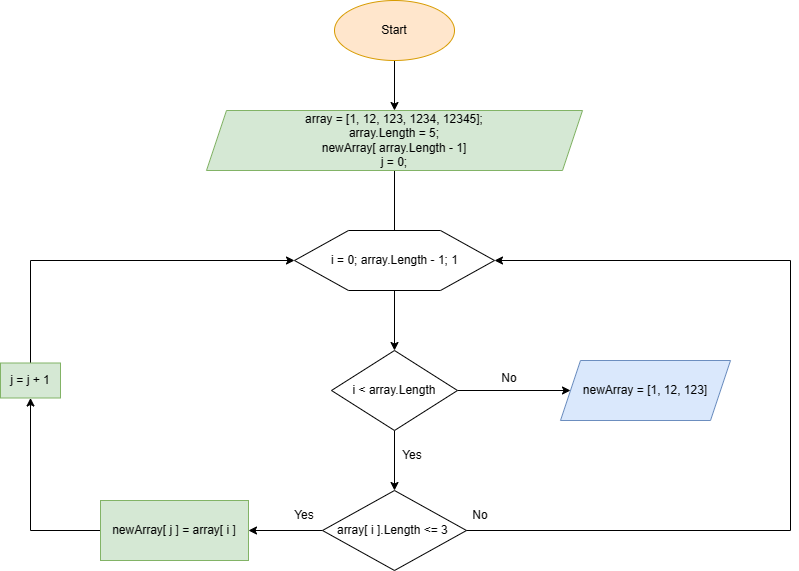

The diagram above was exported from draw.io. Its source (the exported page's mxGraphModel, read from the mxfile embedded in the PNG):
<mxGraphModel dx="1050" dy="573" grid="1" gridSize="10" guides="1" tooltips="1" connect="1" arrows="1" fold="1" page="1" pageScale="1" pageWidth="827" pageHeight="1169" math="0" shadow="0">
  <root>
    <mxCell id="0" />
    <mxCell id="1" parent="0" />
    <mxCell id="f5TjXpMtIMCc7KvYwUYW-4" value="" style="edgeStyle=orthogonalEdgeStyle;rounded=0;orthogonalLoop=1;jettySize=auto;html=1;" parent="1" source="Rx7sRemezWmi3rwZy9sC-1" target="f5TjXpMtIMCc7KvYwUYW-3" edge="1">
      <mxGeometry relative="1" as="geometry" />
    </mxCell>
    <mxCell id="Rx7sRemezWmi3rwZy9sC-1" value="array = [1, 12, 123, 1234, 12345];&lt;br&gt;array.Length = 5;&lt;br&gt;newArray[ array.Length - 1]&lt;br&gt;j = 0;" style="shape=parallelogram;perimeter=parallelogramPerimeter;whiteSpace=wrap;html=1;fixedSize=1;fillColor=#d5e8d4;strokeColor=#82b366;" parent="1" vertex="1">
      <mxGeometry x="226" y="150" width="376" height="60" as="geometry" />
    </mxCell>
    <mxCell id="f5TjXpMtIMCc7KvYwUYW-1" value="" style="verticalLabelPosition=bottom;verticalAlign=top;html=1;shape=hexagon;perimeter=hexagonPerimeter2;arcSize=6;size=0.27;" parent="1" vertex="1">
      <mxGeometry x="314" y="270" width="200" height="60" as="geometry" />
    </mxCell>
    <mxCell id="f5TjXpMtIMCc7KvYwUYW-26" value="" style="edgeStyle=orthogonalEdgeStyle;rounded=0;orthogonalLoop=1;jettySize=auto;html=1;exitX=0.5;exitY=1;exitDx=0;exitDy=0;" parent="1" source="f5TjXpMtIMCc7KvYwUYW-1" target="f5TjXpMtIMCc7KvYwUYW-25" edge="1">
      <mxGeometry relative="1" as="geometry" />
    </mxCell>
    <mxCell id="f5TjXpMtIMCc7KvYwUYW-3" value="i = 0; array.Length - 1; 1" style="text;align=center;html=1;verticalAlign=middle;whiteSpace=wrap;rounded=0;" parent="1" vertex="1">
      <mxGeometry x="329.5" y="285" width="169" height="30" as="geometry" />
    </mxCell>
    <mxCell id="f5TjXpMtIMCc7KvYwUYW-9" value="" style="edgeStyle=orthogonalEdgeStyle;rounded=0;orthogonalLoop=1;jettySize=auto;html=1;" parent="1" source="f5TjXpMtIMCc7KvYwUYW-5" target="f5TjXpMtIMCc7KvYwUYW-8" edge="1">
      <mxGeometry relative="1" as="geometry" />
    </mxCell>
    <mxCell id="f5TjXpMtIMCc7KvYwUYW-5" value="array[ i ].Length &amp;lt;= 3&amp;nbsp;" style="rhombus;whiteSpace=wrap;html=1;" parent="1" vertex="1">
      <mxGeometry x="342" y="530" width="144" height="80" as="geometry" />
    </mxCell>
    <mxCell id="f5TjXpMtIMCc7KvYwUYW-10" style="edgeStyle=orthogonalEdgeStyle;rounded=0;orthogonalLoop=1;jettySize=auto;html=1;entryX=0;entryY=0.5;entryDx=0;entryDy=0;exitX=0.5;exitY=0;exitDx=0;exitDy=0;" parent="1" source="f5TjXpMtIMCc7KvYwUYW-13" target="f5TjXpMtIMCc7KvYwUYW-1" edge="1">
      <mxGeometry relative="1" as="geometry">
        <mxPoint x="90" y="400" as="sourcePoint" />
        <Array as="points">
          <mxPoint x="50" y="300" />
        </Array>
      </mxGeometry>
    </mxCell>
    <mxCell id="f5TjXpMtIMCc7KvYwUYW-14" value="" style="edgeStyle=orthogonalEdgeStyle;rounded=0;orthogonalLoop=1;jettySize=auto;html=1;" parent="1" source="f5TjXpMtIMCc7KvYwUYW-8" target="f5TjXpMtIMCc7KvYwUYW-13" edge="1">
      <mxGeometry relative="1" as="geometry" />
    </mxCell>
    <mxCell id="f5TjXpMtIMCc7KvYwUYW-8" value="newArray[ j ] = array[ i ]" style="whiteSpace=wrap;html=1;fillColor=#d5e8d4;strokeColor=#82b366;" parent="1" vertex="1">
      <mxGeometry x="120" y="540" width="148" height="60" as="geometry" />
    </mxCell>
    <mxCell id="f5TjXpMtIMCc7KvYwUYW-13" value="j = j + 1" style="whiteSpace=wrap;html=1;fillColor=#d5e8d4;strokeColor=#82b366;" parent="1" vertex="1">
      <mxGeometry x="20" y="402.5" width="60" height="35" as="geometry" />
    </mxCell>
    <mxCell id="f5TjXpMtIMCc7KvYwUYW-15" value="Yes" style="text;strokeColor=none;align=center;fillColor=none;html=1;verticalAlign=middle;whiteSpace=wrap;rounded=0;" parent="1" vertex="1">
      <mxGeometry x="402" y="480" width="60" height="30" as="geometry" />
    </mxCell>
    <mxCell id="f5TjXpMtIMCc7KvYwUYW-16" value="No" style="text;strokeColor=none;align=center;fillColor=none;html=1;verticalAlign=middle;whiteSpace=wrap;rounded=0;" parent="1" vertex="1">
      <mxGeometry x="470" y="540" width="60" height="30" as="geometry" />
    </mxCell>
    <mxCell id="f5TjXpMtIMCc7KvYwUYW-18" value="newArray = [1, 12, 123]" style="shape=parallelogram;perimeter=parallelogramPerimeter;whiteSpace=wrap;html=1;fixedSize=1;fillColor=#dae8fc;strokeColor=#6c8ebf;" parent="1" vertex="1">
      <mxGeometry x="580" y="400" width="170" height="60" as="geometry" />
    </mxCell>
    <mxCell id="f5TjXpMtIMCc7KvYwUYW-21" value="" style="edgeStyle=orthogonalEdgeStyle;rounded=0;orthogonalLoop=1;jettySize=auto;html=1;" parent="1" source="f5TjXpMtIMCc7KvYwUYW-20" target="Rx7sRemezWmi3rwZy9sC-1" edge="1">
      <mxGeometry relative="1" as="geometry" />
    </mxCell>
    <mxCell id="f5TjXpMtIMCc7KvYwUYW-20" value="Start" style="ellipse;whiteSpace=wrap;html=1;fillColor=#ffe6cc;strokeColor=#d79b00;" parent="1" vertex="1">
      <mxGeometry x="354" y="40" width="120" height="60" as="geometry" />
    </mxCell>
    <mxCell id="f5TjXpMtIMCc7KvYwUYW-28" style="edgeStyle=orthogonalEdgeStyle;rounded=0;orthogonalLoop=1;jettySize=auto;html=1;entryX=0.5;entryY=0;entryDx=0;entryDy=0;" parent="1" source="f5TjXpMtIMCc7KvYwUYW-25" target="f5TjXpMtIMCc7KvYwUYW-5" edge="1">
      <mxGeometry relative="1" as="geometry" />
    </mxCell>
    <mxCell id="f5TjXpMtIMCc7KvYwUYW-32" style="edgeStyle=orthogonalEdgeStyle;rounded=0;orthogonalLoop=1;jettySize=auto;html=1;entryX=1;entryY=0.5;entryDx=0;entryDy=0;exitX=1;exitY=0.5;exitDx=0;exitDy=0;" parent="1" source="f5TjXpMtIMCc7KvYwUYW-5" target="f5TjXpMtIMCc7KvYwUYW-1" edge="1">
      <mxGeometry relative="1" as="geometry">
        <mxPoint x="480" y="420" as="sourcePoint" />
        <Array as="points">
          <mxPoint x="810" y="570" />
          <mxPoint x="810" y="300" />
        </Array>
      </mxGeometry>
    </mxCell>
    <mxCell id="f5TjXpMtIMCc7KvYwUYW-33" value="" style="edgeStyle=orthogonalEdgeStyle;rounded=0;orthogonalLoop=1;jettySize=auto;html=1;" parent="1" source="f5TjXpMtIMCc7KvYwUYW-25" target="f5TjXpMtIMCc7KvYwUYW-18" edge="1">
      <mxGeometry relative="1" as="geometry" />
    </mxCell>
    <mxCell id="f5TjXpMtIMCc7KvYwUYW-25" value="i &amp;lt; array.Length" style="rhombus;whiteSpace=wrap;html=1;" parent="1" vertex="1">
      <mxGeometry x="351" y="390" width="126" height="80" as="geometry" />
    </mxCell>
    <mxCell id="f5TjXpMtIMCc7KvYwUYW-34" value="No" style="text;strokeColor=none;align=center;fillColor=none;html=1;verticalAlign=middle;whiteSpace=wrap;rounded=0;" parent="1" vertex="1">
      <mxGeometry x="498.5" y="402.5" width="60" height="30" as="geometry" />
    </mxCell>
    <mxCell id="f5TjXpMtIMCc7KvYwUYW-35" value="Yes" style="text;strokeColor=none;align=center;fillColor=none;html=1;verticalAlign=middle;whiteSpace=wrap;rounded=0;" parent="1" vertex="1">
      <mxGeometry x="294" y="540" width="60" height="30" as="geometry" />
    </mxCell>
  </root>
</mxGraphModel>